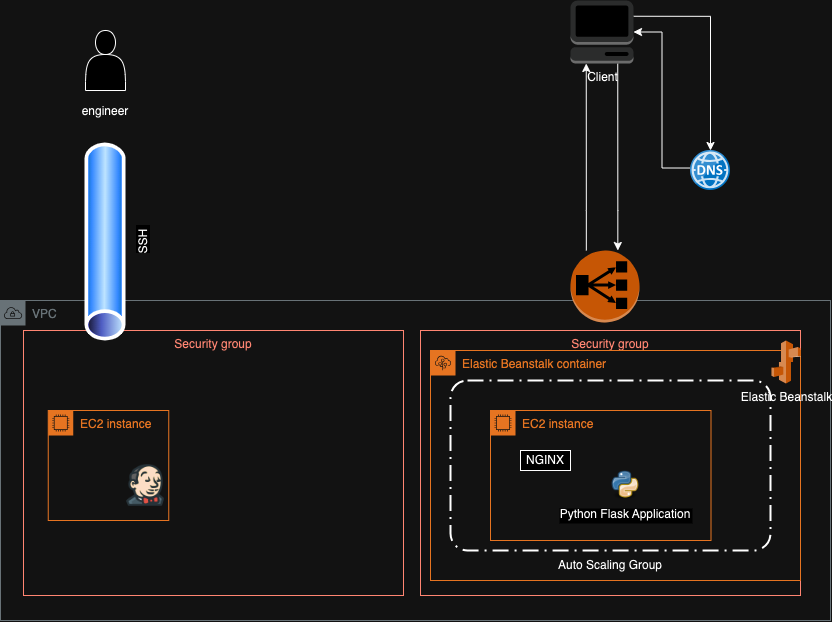

The diagram above was exported from draw.io. Its source (the exported page's mxGraphModel, read from the mxfile embedded in the PNG):
<mxGraphModel dx="1370" dy="1000" grid="1" gridSize="10" guides="1" tooltips="1" connect="1" arrows="1" fold="1" page="1" pageScale="1" pageWidth="850" pageHeight="1100" math="0" shadow="0">
  <root>
    <mxCell id="0" />
    <mxCell id="1" parent="0" />
    <mxCell id="s_7c65dW2a1l9COavjRy-23" value="" style="group" parent="1" connectable="0" vertex="1">
      <mxGeometry x="20" y="70" width="830" height="620" as="geometry" />
    </mxCell>
    <mxCell id="s_7c65dW2a1l9COavjRy-16" style="edgeStyle=orthogonalEdgeStyle;rounded=0;orthogonalLoop=1;jettySize=auto;html=1;exitX=1;exitY=0.25;exitDx=0;exitDy=0;exitPerimeter=0;" parent="s_7c65dW2a1l9COavjRy-23" source="k2ZirT2g4vkcRtxWVk7Q-2" target="k2ZirT2g4vkcRtxWVk7Q-3" edge="1">
      <mxGeometry relative="1" as="geometry" />
    </mxCell>
    <mxCell id="s_7c65dW2a1l9COavjRy-19" style="edgeStyle=orthogonalEdgeStyle;rounded=0;orthogonalLoop=1;jettySize=auto;html=1;exitX=0.75;exitY=1;exitDx=0;exitDy=0;exitPerimeter=0;" parent="s_7c65dW2a1l9COavjRy-23" source="k2ZirT2g4vkcRtxWVk7Q-2" target="s_7c65dW2a1l9COavjRy-15" edge="1">
      <mxGeometry relative="1" as="geometry">
        <Array as="points">
          <mxPoint x="617" y="210" />
          <mxPoint x="617" y="210" />
        </Array>
      </mxGeometry>
    </mxCell>
    <mxCell id="s_7c65dW2a1l9COavjRy-20" style="edgeStyle=orthogonalEdgeStyle;rounded=0;orthogonalLoop=1;jettySize=auto;html=1;exitX=0.25;exitY=1;exitDx=0;exitDy=0;exitPerimeter=0;endArrow=none;endFill=0;startArrow=classic;startFill=1;" parent="s_7c65dW2a1l9COavjRy-23" source="k2ZirT2g4vkcRtxWVk7Q-2" target="s_7c65dW2a1l9COavjRy-15" edge="1">
      <mxGeometry relative="1" as="geometry">
        <Array as="points">
          <mxPoint x="586" y="210" />
          <mxPoint x="586" y="210" />
        </Array>
      </mxGeometry>
    </mxCell>
    <mxCell id="k2ZirT2g4vkcRtxWVk7Q-2" value="Client" style="outlineConnect=0;dashed=0;verticalLabelPosition=bottom;verticalAlign=top;align=center;html=1;shape=mxgraph.aws3.management_console;fillColor=#D2D3D3;gradientColor=none;" parent="s_7c65dW2a1l9COavjRy-23" vertex="1">
      <mxGeometry x="570" width="63" height="63" as="geometry" />
    </mxCell>
    <mxCell id="k2ZirT2g4vkcRtxWVk7Q-3" value="" style="image;sketch=0;aspect=fixed;html=1;points=[];align=center;fontSize=12;image=img/lib/mscae/DNS.svg;" parent="s_7c65dW2a1l9COavjRy-23" vertex="1">
      <mxGeometry x="690" y="150" width="40" height="40" as="geometry" />
    </mxCell>
    <mxCell id="s_7c65dW2a1l9COavjRy-11" value="" style="group" parent="s_7c65dW2a1l9COavjRy-23" connectable="0" vertex="1">
      <mxGeometry y="300" width="830" height="320" as="geometry" />
    </mxCell>
    <mxCell id="RQS5lF1JiSDjFKtHiNkH-1" value="VPC" style="sketch=0;outlineConnect=0;gradientColor=none;html=1;whiteSpace=wrap;fontSize=12;fontStyle=0;shape=mxgraph.aws4.group;grIcon=mxgraph.aws4.group_vpc;strokeColor=#879196;fillColor=none;verticalAlign=top;align=left;spacingLeft=30;fontColor=#879196;dashed=0;" parent="s_7c65dW2a1l9COavjRy-11" vertex="1">
      <mxGeometry width="830" height="320" as="geometry" />
    </mxCell>
    <mxCell id="RQS5lF1JiSDjFKtHiNkH-2" value="Security group" style="fillColor=none;strokeColor=#DD3522;verticalAlign=top;fontStyle=0;fontColor=#DD3522;whiteSpace=wrap;html=1;" parent="s_7c65dW2a1l9COavjRy-11" vertex="1">
      <mxGeometry x="420" y="30" width="380" height="265" as="geometry" />
    </mxCell>
    <mxCell id="s_7c65dW2a1l9COavjRy-8" value="" style="group" parent="s_7c65dW2a1l9COavjRy-11" connectable="0" vertex="1">
      <mxGeometry x="450" y="80" width="320" height="215" as="geometry" />
    </mxCell>
    <mxCell id="k2ZirT2g4vkcRtxWVk7Q-8" value="" style="rounded=1;arcSize=10;dashed=1;fillColor=none;gradientColor=none;dashPattern=8 3 1 3;strokeWidth=2;" parent="s_7c65dW2a1l9COavjRy-8" vertex="1">
      <mxGeometry width="320" height="170" as="geometry" />
    </mxCell>
    <mxCell id="s_7c65dW2a1l9COavjRy-6" value="" style="group" parent="s_7c65dW2a1l9COavjRy-8" connectable="0" vertex="1">
      <mxGeometry x="140" y="40" width="139" height="120" as="geometry" />
    </mxCell>
    <mxCell id="s_7c65dW2a1l9COavjRy-12" value="" style="group" parent="s_7c65dW2a1l9COavjRy-6" connectable="0" vertex="1">
      <mxGeometry x="-60" width="180.5" height="120" as="geometry" />
    </mxCell>
    <mxCell id="RQS5lF1JiSDjFKtHiNkH-5" value="EC2 instance" style="points=[[0,0],[0.25,0],[0.5,0],[0.75,0],[1,0],[1,0.25],[1,0.5],[1,0.75],[1,1],[0.75,1],[0.5,1],[0.25,1],[0,1],[0,0.75],[0,0.5],[0,0.25]];outlineConnect=0;gradientColor=none;html=1;whiteSpace=wrap;fontSize=12;fontStyle=0;container=1;pointerEvents=0;collapsible=0;recursiveResize=0;shape=mxgraph.aws4.group;grIcon=mxgraph.aws4.group_ec2_instance_contents;strokeColor=#D86613;fillColor=none;verticalAlign=top;align=left;spacingLeft=30;fontColor=#D86613;dashed=0;" parent="s_7c65dW2a1l9COavjRy-12" vertex="1">
      <mxGeometry x="-40" y="-10" width="220.5" height="130" as="geometry" />
    </mxCell>
    <mxCell id="s_7c65dW2a1l9COavjRy-1" value="Python Flask Application" style="shape=image;verticalLabelPosition=bottom;labelBackgroundColor=default;verticalAlign=top;aspect=fixed;imageAspect=0;image=https://upload.wikimedia.org/wikipedia/commons/thumb/0/0a/Python.svg/640px-Python.svg.png;" parent="s_7c65dW2a1l9COavjRy-12" vertex="1">
      <mxGeometry x="80" y="50" width="30" height="30" as="geometry" />
    </mxCell>
    <mxCell id="s_7c65dW2a1l9COavjRy-14" value="NGINX" style="rounded=0;whiteSpace=wrap;html=1;" parent="s_7c65dW2a1l9COavjRy-8" vertex="1">
      <mxGeometry x="70" y="70" width="50" height="20" as="geometry" />
    </mxCell>
    <mxCell id="s_7c65dW2a1l9COavjRy-9" value="Security group" style="fillColor=none;strokeColor=#DD3522;verticalAlign=top;fontStyle=0;fontColor=#DD3522;whiteSpace=wrap;html=1;" parent="s_7c65dW2a1l9COavjRy-11" vertex="1">
      <mxGeometry x="23" y="30" width="380" height="265" as="geometry" />
    </mxCell>
    <mxCell id="s_7c65dW2a1l9COavjRy-10" value="EC2 instance" style="points=[[0,0],[0.25,0],[0.5,0],[0.75,0],[1,0],[1,0.25],[1,0.5],[1,0.75],[1,1],[0.75,1],[0.5,1],[0.25,1],[0,1],[0,0.75],[0,0.5],[0,0.25]];outlineConnect=0;gradientColor=none;html=1;whiteSpace=wrap;fontSize=12;fontStyle=0;container=1;pointerEvents=0;collapsible=0;recursiveResize=0;shape=mxgraph.aws4.group;grIcon=mxgraph.aws4.group_ec2_instance_contents;strokeColor=#D86613;fillColor=none;verticalAlign=top;align=left;spacingLeft=30;fontColor=#D86613;dashed=0;" parent="s_7c65dW2a1l9COavjRy-11" vertex="1">
      <mxGeometry x="47.75" y="110" width="120.5" height="110" as="geometry" />
    </mxCell>
    <mxCell id="RQS5lF1JiSDjFKtHiNkH-8" value="" style="shape=image;imageAspect=0;aspect=fixed;verticalLabelPosition=bottom;verticalAlign=top;image=https://img.icons8.com/?size=512&amp;id=39292&amp;format=png;direction=south;rotation=-90;" parent="s_7c65dW2a1l9COavjRy-10" vertex="1">
      <mxGeometry x="72.25" y="50" width="50" height="50" as="geometry" />
    </mxCell>
    <mxCell id="1LEenEqCgeRxchL33Cg5-1" value="Elastic Beanstalk container" style="points=[[0,0],[0.25,0],[0.5,0],[0.75,0],[1,0],[1,0.25],[1,0.5],[1,0.75],[1,1],[0.75,1],[0.5,1],[0.25,1],[0,1],[0,0.75],[0,0.5],[0,0.25]];outlineConnect=0;gradientColor=none;html=1;whiteSpace=wrap;fontSize=12;fontStyle=0;container=1;pointerEvents=0;collapsible=0;recursiveResize=0;shape=mxgraph.aws4.group;grIcon=mxgraph.aws4.group_elastic_beanstalk;strokeColor=#D86613;fillColor=none;verticalAlign=top;align=left;spacingLeft=30;fontColor=#D86613;dashed=0;" vertex="1" parent="s_7c65dW2a1l9COavjRy-11">
      <mxGeometry x="430" y="50" width="370" height="230" as="geometry" />
    </mxCell>
    <mxCell id="k2ZirT2g4vkcRtxWVk7Q-4" value="Elastic Beanstalk" style="outlineConnect=0;dashed=0;verticalLabelPosition=bottom;verticalAlign=top;align=center;html=1;shape=mxgraph.aws3.elastic_beanstalk;fillColor=#F58534;gradientColor=none;" parent="1LEenEqCgeRxchL33Cg5-1" vertex="1">
      <mxGeometry x="341" y="-10" width="29" height="43" as="geometry" />
    </mxCell>
    <mxCell id="s_7c65dW2a1l9COavjRy-7" value="Auto Scaling Group" style="text;html=1;align=center;verticalAlign=middle;whiteSpace=wrap;rounded=0;" parent="s_7c65dW2a1l9COavjRy-11" vertex="1">
      <mxGeometry x="540" y="250" width="140" height="30" as="geometry" />
    </mxCell>
    <mxCell id="s_7c65dW2a1l9COavjRy-18" style="edgeStyle=orthogonalEdgeStyle;rounded=0;orthogonalLoop=1;jettySize=auto;html=1;exitX=1;exitY=0.5;exitDx=0;exitDy=0;exitPerimeter=0;entryX=-0.013;entryY=0.438;entryDx=0;entryDy=0;entryPerimeter=0;endArrow=none;endFill=0;startArrow=classic;startFill=1;" parent="s_7c65dW2a1l9COavjRy-23" source="k2ZirT2g4vkcRtxWVk7Q-2" target="k2ZirT2g4vkcRtxWVk7Q-3" edge="1">
      <mxGeometry relative="1" as="geometry" />
    </mxCell>
    <mxCell id="s_7c65dW2a1l9COavjRy-21" value="&lt;br&gt;&lt;br&gt;&lt;br&gt;&lt;br&gt;&lt;br&gt;&lt;br&gt;&lt;br&gt;engineer" style="shape=actor;whiteSpace=wrap;html=1;" parent="s_7c65dW2a1l9COavjRy-23" vertex="1">
      <mxGeometry x="85" y="30" width="40" height="60" as="geometry" />
    </mxCell>
    <mxCell id="s_7c65dW2a1l9COavjRy-22" value="SSH&amp;nbsp;" style="image;aspect=fixed;perimeter=ellipsePerimeter;html=1;align=center;shadow=0;dashed=0;spacingTop=3;image=img/lib/active_directory/tunnel.svg;rotation=-90;" parent="s_7c65dW2a1l9COavjRy-23" vertex="1">
      <mxGeometry x="2.5" y="220" width="205" height="41" as="geometry" />
    </mxCell>
    <mxCell id="s_7c65dW2a1l9COavjRy-15" value="" style="outlineConnect=0;dashed=0;verticalLabelPosition=bottom;verticalAlign=top;align=center;html=1;shape=mxgraph.aws3.classic_load_balancer;fillColor=#F58534;gradientColor=none;" parent="s_7c65dW2a1l9COavjRy-23" vertex="1">
      <mxGeometry x="570" y="250" width="69" height="72" as="geometry" />
    </mxCell>
  </root>
</mxGraphModel>